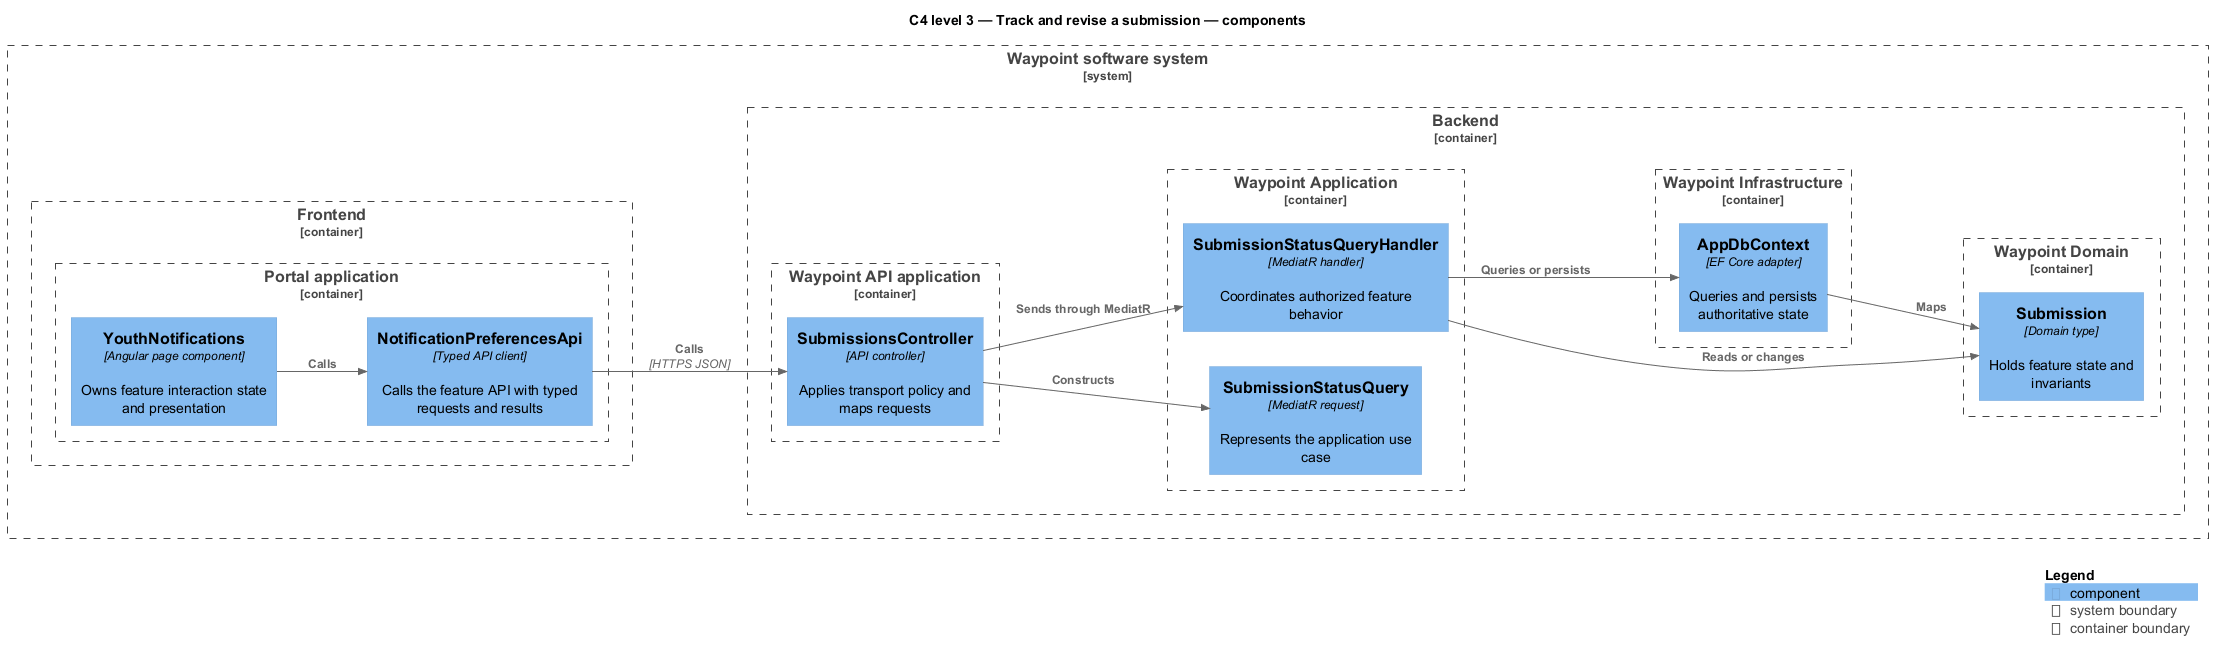

The diagram above was rendered by PlantUML. Its source (embedded in the PNG):
@startuml
!include <C4/C4_Component>
LAYOUT_LEFT_RIGHT()
title C4 level 3 — Track and revise a submission — components
System_Boundary(waypoint, "Waypoint software system") {
  Container_Boundary(frontend, "Frontend") {
    Container_Boundary(frontend_app, "Portal application") {
      Component(page, "YouthNotifications", "Angular page component", "Owns feature interaction state and presentation")
      Component(client, "NotificationPreferencesApi", "Typed API client", "Calls the feature API with typed requests and results")
    }
  }
  Container_Boundary(backend, "Backend") {
    Container_Boundary(api_app, "Waypoint API application") {
      Component(controller, "SubmissionsController", "API controller", "Applies transport policy and maps requests")
    }
    Container_Boundary(application, "Waypoint Application") {
      Component(request, "SubmissionStatusQuery", "MediatR request", "Represents the application use case")
      Component(handler, "SubmissionStatusQueryHandler", "MediatR handler", "Coordinates authorized feature behavior")
    }
    Container_Boundary(domain, "Waypoint Domain") {
      Component(entity, "Submission", "Domain type", "Holds feature state and invariants")
    }
    Container_Boundary(infrastructure, "Waypoint Infrastructure") {
      Component(persistence, "AppDbContext", "EF Core adapter", "Queries and persists authoritative state")
    }
  }
}
Rel(page, client, "Calls")
Rel(client, controller, "Calls", "HTTPS JSON")
Rel(controller, request, "Constructs")
Rel(controller, handler, "Sends through MediatR")
Rel(handler, entity, "Reads or changes")
Rel(handler, persistence, "Queries or persists")
Rel(persistence, entity, "Maps")
SHOW_LEGEND()
@enduml